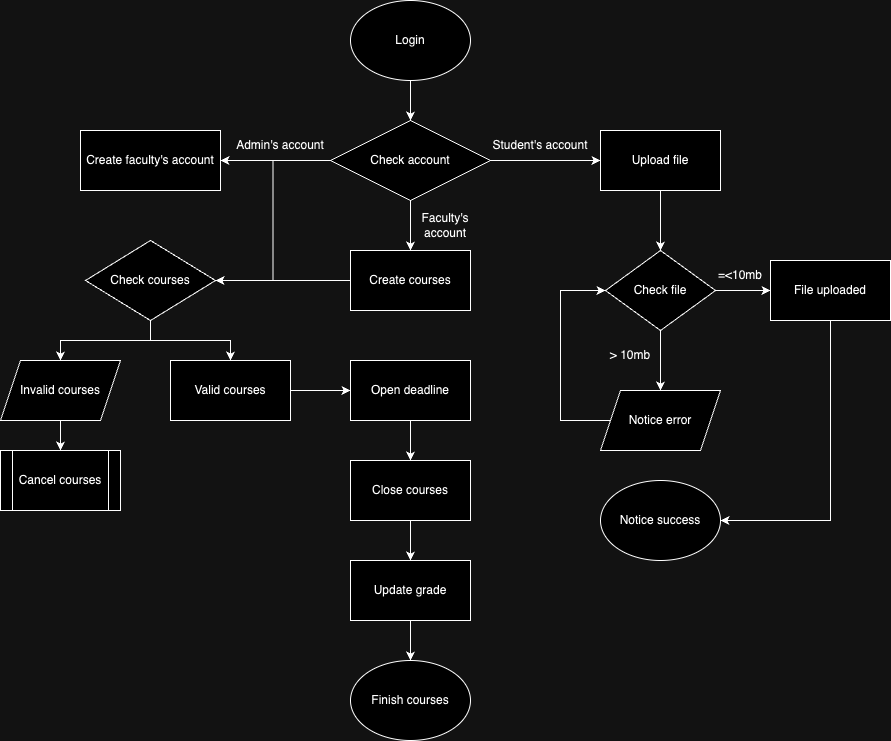

The diagram above was exported from draw.io. Its source (the exported page's mxGraphModel, read from the mxfile embedded in the PNG):
<mxGraphModel dx="1272" dy="808" grid="1" gridSize="10" guides="1" tooltips="1" connect="1" arrows="1" fold="1" page="1" pageScale="1" pageWidth="850" pageHeight="1100" math="0" shadow="0">
  <root>
    <mxCell id="0" />
    <mxCell id="1" parent="0" />
    <mxCell id="u_S0br_roYDGbxNAfM_q-3" style="edgeStyle=orthogonalEdgeStyle;rounded=0;orthogonalLoop=1;jettySize=auto;html=1;" edge="1" parent="1" source="u_S0br_roYDGbxNAfM_q-1" target="u_S0br_roYDGbxNAfM_q-2">
      <mxGeometry relative="1" as="geometry" />
    </mxCell>
    <mxCell id="u_S0br_roYDGbxNAfM_q-1" value="Login" style="ellipse;whiteSpace=wrap;html=1;" vertex="1" parent="1">
      <mxGeometry x="350" y="30" width="120" height="80" as="geometry" />
    </mxCell>
    <mxCell id="u_S0br_roYDGbxNAfM_q-5" style="edgeStyle=orthogonalEdgeStyle;rounded=0;orthogonalLoop=1;jettySize=auto;html=1;entryX=0;entryY=0.5;entryDx=0;entryDy=0;" edge="1" parent="1" source="u_S0br_roYDGbxNAfM_q-2" target="u_S0br_roYDGbxNAfM_q-4">
      <mxGeometry relative="1" as="geometry" />
    </mxCell>
    <mxCell id="u_S0br_roYDGbxNAfM_q-8" style="edgeStyle=orthogonalEdgeStyle;rounded=0;orthogonalLoop=1;jettySize=auto;html=1;entryX=0.5;entryY=0;entryDx=0;entryDy=0;" edge="1" parent="1" source="u_S0br_roYDGbxNAfM_q-2" target="u_S0br_roYDGbxNAfM_q-7">
      <mxGeometry relative="1" as="geometry" />
    </mxCell>
    <mxCell id="u_S0br_roYDGbxNAfM_q-11" style="edgeStyle=orthogonalEdgeStyle;rounded=0;orthogonalLoop=1;jettySize=auto;html=1;entryX=1;entryY=0.5;entryDx=0;entryDy=0;" edge="1" parent="1" source="u_S0br_roYDGbxNAfM_q-2" target="u_S0br_roYDGbxNAfM_q-10">
      <mxGeometry relative="1" as="geometry" />
    </mxCell>
    <mxCell id="u_S0br_roYDGbxNAfM_q-32" style="edgeStyle=orthogonalEdgeStyle;rounded=0;orthogonalLoop=1;jettySize=auto;html=1;exitX=0;exitY=0.5;exitDx=0;exitDy=0;entryX=1;entryY=0.5;entryDx=0;entryDy=0;" edge="1" parent="1" source="u_S0br_roYDGbxNAfM_q-2" target="u_S0br_roYDGbxNAfM_q-31">
      <mxGeometry relative="1" as="geometry" />
    </mxCell>
    <mxCell id="u_S0br_roYDGbxNAfM_q-2" value="Check account" style="rhombus;whiteSpace=wrap;html=1;" vertex="1" parent="1">
      <mxGeometry x="330" y="150" width="160" height="80" as="geometry" />
    </mxCell>
    <mxCell id="u_S0br_roYDGbxNAfM_q-4" value="Upload file" style="rounded=0;whiteSpace=wrap;html=1;" vertex="1" parent="1">
      <mxGeometry x="600" y="160" width="120" height="60" as="geometry" />
    </mxCell>
    <mxCell id="u_S0br_roYDGbxNAfM_q-6" value="Student's account" style="text;html=1;align=center;verticalAlign=middle;whiteSpace=wrap;rounded=0;" vertex="1" parent="1">
      <mxGeometry x="490" y="160" width="100" height="30" as="geometry" />
    </mxCell>
    <mxCell id="u_S0br_roYDGbxNAfM_q-38" style="edgeStyle=orthogonalEdgeStyle;rounded=0;orthogonalLoop=1;jettySize=auto;html=1;entryX=1;entryY=0.5;entryDx=0;entryDy=0;" edge="1" parent="1" source="u_S0br_roYDGbxNAfM_q-7" target="u_S0br_roYDGbxNAfM_q-31">
      <mxGeometry relative="1" as="geometry" />
    </mxCell>
    <mxCell id="u_S0br_roYDGbxNAfM_q-7" value="Create courses" style="rounded=0;whiteSpace=wrap;html=1;" vertex="1" parent="1">
      <mxGeometry x="350" y="280" width="120" height="60" as="geometry" />
    </mxCell>
    <mxCell id="u_S0br_roYDGbxNAfM_q-9" value="Faculty's account" style="text;html=1;align=center;verticalAlign=middle;whiteSpace=wrap;rounded=0;" vertex="1" parent="1">
      <mxGeometry x="400" y="240" width="90" height="30" as="geometry" />
    </mxCell>
    <mxCell id="u_S0br_roYDGbxNAfM_q-10" value="Create faculty's account" style="rounded=0;whiteSpace=wrap;html=1;" vertex="1" parent="1">
      <mxGeometry x="80" y="160" width="140" height="60" as="geometry" />
    </mxCell>
    <mxCell id="u_S0br_roYDGbxNAfM_q-12" value="Admin's account" style="text;html=1;align=center;verticalAlign=middle;whiteSpace=wrap;rounded=0;" vertex="1" parent="1">
      <mxGeometry x="230" y="160" width="100" height="30" as="geometry" />
    </mxCell>
    <mxCell id="u_S0br_roYDGbxNAfM_q-16" style="edgeStyle=orthogonalEdgeStyle;rounded=0;orthogonalLoop=1;jettySize=auto;html=1;" edge="1" parent="1" source="u_S0br_roYDGbxNAfM_q-13" target="u_S0br_roYDGbxNAfM_q-15">
      <mxGeometry relative="1" as="geometry" />
    </mxCell>
    <mxCell id="u_S0br_roYDGbxNAfM_q-21" style="edgeStyle=orthogonalEdgeStyle;rounded=0;orthogonalLoop=1;jettySize=auto;html=1;entryX=0;entryY=0.5;entryDx=0;entryDy=0;" edge="1" parent="1" source="u_S0br_roYDGbxNAfM_q-13" target="u_S0br_roYDGbxNAfM_q-20">
      <mxGeometry relative="1" as="geometry" />
    </mxCell>
    <mxCell id="u_S0br_roYDGbxNAfM_q-13" value="Check file" style="rhombus;whiteSpace=wrap;html=1;" vertex="1" parent="1">
      <mxGeometry x="605" y="280" width="110" height="80" as="geometry" />
    </mxCell>
    <mxCell id="u_S0br_roYDGbxNAfM_q-14" style="edgeStyle=orthogonalEdgeStyle;rounded=0;orthogonalLoop=1;jettySize=auto;html=1;entryX=0.5;entryY=0;entryDx=0;entryDy=0;" edge="1" parent="1" source="u_S0br_roYDGbxNAfM_q-4" target="u_S0br_roYDGbxNAfM_q-13">
      <mxGeometry relative="1" as="geometry">
        <mxPoint x="660" y="260" as="targetPoint" />
      </mxGeometry>
    </mxCell>
    <mxCell id="u_S0br_roYDGbxNAfM_q-18" style="edgeStyle=orthogonalEdgeStyle;rounded=0;orthogonalLoop=1;jettySize=auto;html=1;exitX=0;exitY=0.5;exitDx=0;exitDy=0;entryX=0;entryY=0.5;entryDx=0;entryDy=0;" edge="1" parent="1" source="u_S0br_roYDGbxNAfM_q-15" target="u_S0br_roYDGbxNAfM_q-13">
      <mxGeometry relative="1" as="geometry">
        <mxPoint x="600" y="320" as="targetPoint" />
        <Array as="points">
          <mxPoint x="560" y="450" />
          <mxPoint x="560" y="320" />
        </Array>
      </mxGeometry>
    </mxCell>
    <mxCell id="u_S0br_roYDGbxNAfM_q-15" value="Notice error" style="shape=parallelogram;perimeter=parallelogramPerimeter;whiteSpace=wrap;html=1;fixedSize=1;" vertex="1" parent="1">
      <mxGeometry x="600" y="420" width="120" height="60" as="geometry" />
    </mxCell>
    <mxCell id="u_S0br_roYDGbxNAfM_q-17" value="&amp;gt; 10mb" style="text;html=1;align=center;verticalAlign=middle;whiteSpace=wrap;rounded=0;" vertex="1" parent="1">
      <mxGeometry x="600" y="370" width="60" height="30" as="geometry" />
    </mxCell>
    <mxCell id="u_S0br_roYDGbxNAfM_q-19" value="=&amp;lt;10mb" style="text;html=1;align=center;verticalAlign=middle;whiteSpace=wrap;rounded=0;" vertex="1" parent="1">
      <mxGeometry x="710" y="290" width="60" height="30" as="geometry" />
    </mxCell>
    <mxCell id="u_S0br_roYDGbxNAfM_q-24" style="edgeStyle=orthogonalEdgeStyle;rounded=0;orthogonalLoop=1;jettySize=auto;html=1;entryX=1;entryY=0.5;entryDx=0;entryDy=0;" edge="1" parent="1" source="u_S0br_roYDGbxNAfM_q-20" target="u_S0br_roYDGbxNAfM_q-23">
      <mxGeometry relative="1" as="geometry">
        <Array as="points">
          <mxPoint x="830" y="550" />
        </Array>
      </mxGeometry>
    </mxCell>
    <mxCell id="u_S0br_roYDGbxNAfM_q-20" value="File uploaded" style="rounded=0;whiteSpace=wrap;html=1;" vertex="1" parent="1">
      <mxGeometry x="770" y="290" width="120" height="60" as="geometry" />
    </mxCell>
    <mxCell id="u_S0br_roYDGbxNAfM_q-23" value="Notice success" style="ellipse;whiteSpace=wrap;html=1;" vertex="1" parent="1">
      <mxGeometry x="600" y="510" width="120" height="80" as="geometry" />
    </mxCell>
    <mxCell id="u_S0br_roYDGbxNAfM_q-28" style="edgeStyle=orthogonalEdgeStyle;rounded=0;orthogonalLoop=1;jettySize=auto;html=1;entryX=0.5;entryY=0;entryDx=0;entryDy=0;" edge="1" parent="1" source="u_S0br_roYDGbxNAfM_q-25" target="u_S0br_roYDGbxNAfM_q-27">
      <mxGeometry relative="1" as="geometry" />
    </mxCell>
    <mxCell id="u_S0br_roYDGbxNAfM_q-25" value="Open deadline" style="rounded=0;whiteSpace=wrap;html=1;" vertex="1" parent="1">
      <mxGeometry x="350" y="390" width="120" height="60" as="geometry" />
    </mxCell>
    <mxCell id="u_S0br_roYDGbxNAfM_q-30" style="edgeStyle=orthogonalEdgeStyle;rounded=0;orthogonalLoop=1;jettySize=auto;html=1;entryX=0.5;entryY=0;entryDx=0;entryDy=0;" edge="1" parent="1" source="u_S0br_roYDGbxNAfM_q-27" target="u_S0br_roYDGbxNAfM_q-29">
      <mxGeometry relative="1" as="geometry" />
    </mxCell>
    <mxCell id="u_S0br_roYDGbxNAfM_q-27" value="Close courses" style="rounded=0;whiteSpace=wrap;html=1;" vertex="1" parent="1">
      <mxGeometry x="350" y="490" width="120" height="60" as="geometry" />
    </mxCell>
    <mxCell id="u_S0br_roYDGbxNAfM_q-43" style="edgeStyle=orthogonalEdgeStyle;rounded=0;orthogonalLoop=1;jettySize=auto;html=1;entryX=0.5;entryY=0;entryDx=0;entryDy=0;" edge="1" parent="1" source="u_S0br_roYDGbxNAfM_q-29" target="u_S0br_roYDGbxNAfM_q-42">
      <mxGeometry relative="1" as="geometry" />
    </mxCell>
    <mxCell id="u_S0br_roYDGbxNAfM_q-29" value="Update grade" style="rounded=0;whiteSpace=wrap;html=1;" vertex="1" parent="1">
      <mxGeometry x="350" y="590" width="120" height="60" as="geometry" />
    </mxCell>
    <mxCell id="u_S0br_roYDGbxNAfM_q-36" style="edgeStyle=orthogonalEdgeStyle;rounded=0;orthogonalLoop=1;jettySize=auto;html=1;" edge="1" parent="1" source="u_S0br_roYDGbxNAfM_q-31" target="u_S0br_roYDGbxNAfM_q-33">
      <mxGeometry relative="1" as="geometry" />
    </mxCell>
    <mxCell id="u_S0br_roYDGbxNAfM_q-39" style="edgeStyle=orthogonalEdgeStyle;rounded=0;orthogonalLoop=1;jettySize=auto;html=1;entryX=0.5;entryY=0;entryDx=0;entryDy=0;" edge="1" parent="1" source="u_S0br_roYDGbxNAfM_q-31" target="u_S0br_roYDGbxNAfM_q-35">
      <mxGeometry relative="1" as="geometry" />
    </mxCell>
    <mxCell id="u_S0br_roYDGbxNAfM_q-31" value="Check courses" style="rhombus;whiteSpace=wrap;html=1;" vertex="1" parent="1">
      <mxGeometry x="85" y="270" width="130" height="80" as="geometry" />
    </mxCell>
    <mxCell id="u_S0br_roYDGbxNAfM_q-37" style="edgeStyle=orthogonalEdgeStyle;rounded=0;orthogonalLoop=1;jettySize=auto;html=1;entryX=0;entryY=0.5;entryDx=0;entryDy=0;" edge="1" parent="1" source="u_S0br_roYDGbxNAfM_q-33" target="u_S0br_roYDGbxNAfM_q-25">
      <mxGeometry relative="1" as="geometry" />
    </mxCell>
    <mxCell id="u_S0br_roYDGbxNAfM_q-33" value="Valid courses" style="rounded=0;whiteSpace=wrap;html=1;" vertex="1" parent="1">
      <mxGeometry x="170" y="390" width="120" height="60" as="geometry" />
    </mxCell>
    <mxCell id="u_S0br_roYDGbxNAfM_q-41" style="edgeStyle=orthogonalEdgeStyle;rounded=0;orthogonalLoop=1;jettySize=auto;html=1;entryX=0.5;entryY=0;entryDx=0;entryDy=0;" edge="1" parent="1" source="u_S0br_roYDGbxNAfM_q-35" target="u_S0br_roYDGbxNAfM_q-40">
      <mxGeometry relative="1" as="geometry" />
    </mxCell>
    <mxCell id="u_S0br_roYDGbxNAfM_q-35" value="Invalid courses" style="shape=parallelogram;perimeter=parallelogramPerimeter;whiteSpace=wrap;html=1;fixedSize=1;" vertex="1" parent="1">
      <mxGeometry y="390" width="120" height="60" as="geometry" />
    </mxCell>
    <mxCell id="u_S0br_roYDGbxNAfM_q-40" value="Cancel courses" style="shape=process;whiteSpace=wrap;html=1;backgroundOutline=1;" vertex="1" parent="1">
      <mxGeometry y="480" width="120" height="60" as="geometry" />
    </mxCell>
    <mxCell id="u_S0br_roYDGbxNAfM_q-42" value="Finish courses" style="ellipse;whiteSpace=wrap;html=1;" vertex="1" parent="1">
      <mxGeometry x="350" y="690" width="120" height="80" as="geometry" />
    </mxCell>
  </root>
</mxGraphModel>